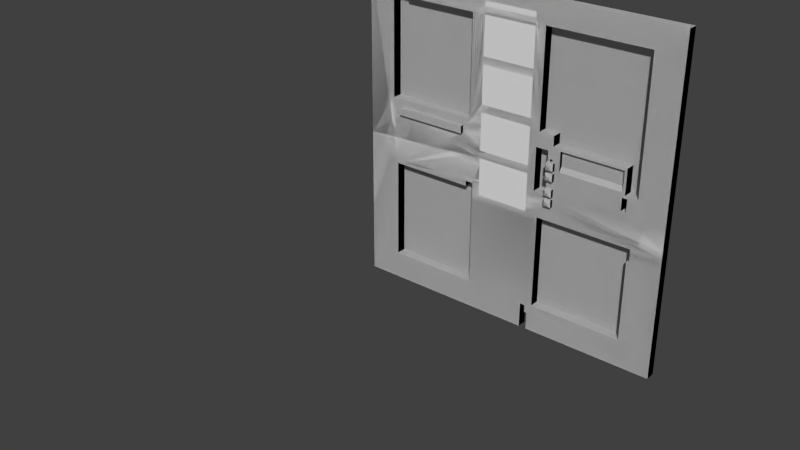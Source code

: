 # Source: bridg2_3.blend  (saved by Blender 2.76.0; exported with 4.5.12 LTS)
import bpy
from mathutils import Matrix  # noqa: F401  (used for matrix-valued properties, if any)

bpy.ops.wm.read_factory_settings(use_empty=True)
scene = bpy.context.scene
scene.name = 'Scene'

# ---- collections
col_collection_1 = bpy.data.collections.new('Collection 1'); scene.collection.children.link(col_collection_1)

# ---- materials (node trees are filled in below, after node groups)
mat_bridg2_3 = bpy.data.materials.new('bridg2_3')
mat_bridg2_3.alpha_threshold = 0.0
mat_bridg2_3.use_transparent_shadow = False
mat_bridg2_3.roughness = 0.5

# ---- material node trees

# ---- world
world_world = bpy.data.worlds.new('World'); scene.world = world_world
world_world.color = (0.05088, 0.05088, 0.05088)
world_world.use_sun_shadow = False
world_world.sun_shadow_jitter_overblur = 0.0
world_world.cycles.sampling_method = 'NONE'
world_world.cycles.sample_map_resolution = 256

# ---- meshes
me_bridg2_3_001 = bpy.data.meshes.new('bridg2_3.001')
me_bridg2_3_001.from_pydata([(-1.28, 1.28, 1.28), (1.28, 1.28, 1.28), (-1.28, -1.28, 1.28), (1.28, -1.28, 1.28), (-1.06, -1.1, 1.28), (0.24, 1.28, 1.28), (0.26, -1.1, 1.28), (1.06, -1.1, 1.28), (0.26, -0.34, 1.28), (0.24, -0.22, 1.28), (0.38, -0.34, 1.28), (0.34, 0.2, 1.203), (1.04, 0.32, 1.28), (1.28, 0.32, 1.203), (1.06, -0.06, 1.28), (0.96, -0.06, 1.28), (0.38, -0.26, 1.28), (0.96, -0.26, 1.28), (0.24, 0.12, 1.28), (-0.3, 0.22, 1.203), (0.28, 1.06, 1.28), (0.28, 0.32, 1.28), (0.18, 1.28, 1.28), (0.18, 1.08, 1.28), (0.22, 1.08, 1.28), (1.04, 0.42, 1.203), (-0.34, -1.08, 1.28), (0.4, -5.595e-08, 1.203), (1.28, -5.595e-08, 1.203), (1.28, 0.06, 1.203), (-0.3, 1.06, 1.28), (0.26, -0.36, 1.203), (-0.3, 0.22, 1.28), (-0.36, 0.26, 1.28), (-0.36, 0.22, 1.28), (-1.02, 1.06, 1.28), (-1.02, 0.26, 1.28), (0.26, -0.78, 1.203), (-0.34, -0.78, 1.203), (0.38, -0.16, 1.229), (-1.06, -0.28, 1.28), (-0.34, -0.28, 1.28), (0.22, 1.14, 1.203), (0.22, 1.08, 1.203), (0.18, 1.08, 1.203), (0.18, 1.28, 1.203), (0.28, 0.32, 1.203), (0.34, 0.12, 1.203), (0.4, 0.12, 1.203), (0.24, 0.12, 1.203), (0.96, -0.26, 1.203), (0.38, -0.26, 1.203), (0.4, -0.06, 1.203), (0.96, -0.06, 1.203), (0.38, -0.06, 1.203), (1.06, -0.06, 1.203), (0.34, -0.22, 1.28), (0.34, 0.12, 1.28), (1.04, 0.32, 1.203), (0.36, -0.06, 1.229), (0.36, -0.14, 1.229), (0.38, -0.08, 1.229), (-0.3, 1.06, 1.203), (0.28, 1.06, 1.203), (0.94, 0.06, 1.28), (0.94, -0.04, 1.28), (0.98, 0.06, 1.28), (0.98, -0.04, 1.28), (1.02, 1.06, 1.28), (0.24, 1.14, 1.203), (0.38, -0.34, 1.203), (0.38, -0.16, 1.203), (1.04, 0.42, 1.28), (1.02, 0.42, 1.28), (0.26, -0.34, 1.203), (-0.34, -0.28, 1.203), (-1.06, -0.28, 1.203), (1.06, -1.1, 1.203), (0.24, 1.28, 1.203), (0.26, -1.1, 1.203), (-0.34, -1.08, 1.203), (-1.06, -1.1, 1.203), (-1.28, -1.28, 1.203), (1.28, 1.28, 1.203), (1.28, -1.28, 1.203), (-1.28, 1.28, 1.203), (0.24, -0.22, 1.203), (-0.98, -0.22, 1.203), (-0.4, -0.22, 1.203), (0.34, -0.22, 1.203), (0.44, -0.24, 1.203), (-0.92, -1.1, 1.28), (0.94, -0.24, 1.203), (-0.92, -1.08, 1.28), (0.94, -0.24, 1.229), (0.44, -0.24, 1.229), (0.24, 1.14, 1.28), (0.22, 1.14, 1.28), (0.38, -0.06, 1.229), (0.38, -0.14, 1.229), (0.44, -0.1166, 1.229), (0.36, -0.16, 1.229), (0.36, -0.08, 1.229), (0.94, -0.1166, 1.229), (0.34, 0.14, 1.203), (0.4, 0.14, 1.203), (-0.36, 0.22, 1.203), (-0.36, 0.26, 1.203), (-1.02, 1.06, 1.203), (-1.02, 0.26, 1.203), (-0.92, -1.1, 1.203), (-0.98, -0.16, 1.203), (-0.4, -0.16, 1.203), (0.38, -0.14, 1.203), (0.94, -5.595e-08, 1.203), (0.4, 0.2, 1.203), (0.4, 0.06, 1.203), (0.4, -0.14, 1.203), (0.98, 0.06, 1.203), (0.94, 0.06, 1.203), (0.94, -0.04, 1.203), (0.98, -0.04, 1.203), (0.38, -0.08, 1.203), (0.44, -0.08, 1.203), (0.4, -0.08, 1.203), (0.36, -0.06, 1.203), (0.34, -0.06, 1.203), (0.34, -5.595e-08, 1.203), (0.36, -0.16, 1.203), (0.34, 0.06, 1.203), (0.36, -0.14, 1.203), (0.34, -0.14, 1.203), (0.34, -0.08, 1.203), (0.36, -0.08, 1.203), (0.94, -0.08, 1.203), (1.02, 1.06, 1.203), (0.98, -5.595e-08, 1.203), (1.02, 0.42, 1.203), (-0.92, -1.08, 1.203), (0.4, 0.2, 1.178), (0.4, -0.06, 1.178), (-0.98, -0.16, 1.178), (-0.4, -0.16, 1.178), (-0.4, -0.22, 1.178), (-0.98, -0.22, 1.178), (0.4, -5.595e-08, 1.178), (0.4, 0.12, 1.178), (0.38, -0.04, 1.167), (0.4, 0.14, 1.178), (0.34, 0.14, 1.178), (0.34, 0.2, 1.178), (0.4, 0.06, 1.178), (0.4, -0.08, 1.178), (0.4, -0.14, 1.178), (0.34, -0.06, 1.178), (0.34, 0.12, 1.178), (0.34, -5.595e-08, 1.178), (0.34, 0.06, 1.178), (0.36, -0.04, 1.167), (0.34, -0.14, 1.178), (0.34, -0.08, 1.178), (0.38, 0.1, 1.167), (0.38, 0.08, 1.167), (0.36, 0.1, 1.167), (0.36, 0.08, 1.167), (0.4, 0.18, 1.203), (0.36, 0.18, 1.167), (0.36, 0.16, 1.167), (0.38, 0.18, 1.167), (0.38, 0.16, 1.167), (0.38, -0.02, 1.167), (0.36, -0.02, 1.167), (0.96, -0.1, 1.203), (0.44, -0.12, 1.203), (0.94, -0.1, 1.203), (0.38, -0.1, 1.167), (0.38, -0.12, 1.167), (0.36, -0.1, 1.167), (0.36, -0.12, 1.167)], [], [(87, 144, 143, 88), (146, 161, 163, 155), (94, 95, 100, 103), (6, 8, 10, 16, 17, 15, 14, 7), (116, 119, 114, 27, 127, 129), (40, 76, 75, 41), (150, 139, 168, 166), (4, 91, 110, 81), (118, 29, 28, 136), (141, 142, 143, 144), (24, 43, 44, 23), (57, 56, 9, 18), (27, 145, 156, 127), (26, 80, 138, 93), (60, 99, 39, 101), (35, 36, 109, 108), (51, 50, 17, 16), (22, 45, 85, 0), (17, 50, 172, 53, 15), (130, 131, 159, 153, 117, 113, 99, 60), (18, 9, 86, 49), (66, 64, 119, 118), (34, 106, 107, 33), (55, 77, 7, 14), (100, 95, 90, 173, 123), (59, 98, 61, 102), (176, 153, 159, 178), (32, 34, 33, 36, 35, 30), (167, 149, 150, 166), (154, 158, 147, 140), (47, 57, 18, 49), (51, 16, 10, 70), (57, 47, 155, 157, 129, 127, 156, 154, 126, 132, 160, 159, 131, 89, 56), (96, 69, 42, 97), (6, 79, 37, 31, 74, 8), (47, 48, 146, 155), (73, 137, 25, 72), (145, 140, 147, 170), (53, 172, 174, 134), (20, 68, 73, 72, 12, 21), (82, 84, 3, 2), (52, 140, 145, 27), (5, 78, 69, 96), (20, 63, 135, 68), (60, 101, 128, 130), (95, 94, 92, 90), (39, 99, 113, 71), (36, 33, 107, 109), (23, 44, 45, 22), (64, 65, 120, 114, 119), (19, 46, 58, 13, 165, 115, 11), (4, 40, 41, 26, 93, 91), (67, 66, 118, 136, 121), (1, 83, 78, 5), (101, 39, 71, 128), (122, 124, 152, 160, 132, 133, 102, 61), (103, 100, 123, 134), (94, 103, 134, 174, 92), (74, 70, 10, 8), (0, 85, 82, 2), (59, 102, 133, 125), (111, 112, 142, 141), (61, 98, 54, 122), (67, 121, 120, 65), (112, 88, 143, 142), (66, 67, 65, 64), (22, 5, 96, 97, 24, 23), (169, 148, 149, 167), (93, 138, 110, 91), (154, 140, 52, 54, 98, 59, 125, 126), (145, 170, 171, 156), (126, 125, 133, 132), (68, 135, 137, 73), (15, 53, 55, 14), (158, 154, 156, 171), (56, 89, 86, 9), (160, 152, 175, 177), (97, 42, 43, 24), (6, 7, 77, 79), (162, 151, 157, 164), (171, 170, 147, 158), (160, 177, 178, 159), (87, 111, 141, 144), (139, 148, 169, 168), (105, 104, 149, 148), (129, 157, 151, 116), (163, 161, 162, 164), (81, 76, 40, 4), (166, 168, 169, 167), (152, 153, 176, 175), (48, 116, 151, 146), (35, 108, 62, 30), (165, 105, 148, 139, 115), (177, 175, 176, 178), (38, 80, 26, 41, 75), (124, 123, 173, 71, 113, 117), (124, 117, 153, 152), (146, 151, 162, 161), (155, 163, 164, 157), (112, 31, 37, 38, 75, 76, 87, 88), (11, 115, 139, 150), (104, 11, 150, 149), (58, 12, 72, 25), (62, 19, 32, 30), (32, 19, 106, 34), (3, 84, 28, 29, 13, 83, 1), (43, 42, 69, 78, 83, 13, 58, 25, 137, 135, 63, 46, 19, 62, 108, 85, 45, 44), (19, 11, 104, 105, 165, 13, 29, 118, 119, 116, 48, 47, 49, 86, 89, 131, 130, 128, 71, 173, 90, 92, 174, 172, 50, 51, 70, 74, 31, 112, 111, 87, 76, 81, 110, 138, 80, 38, 37, 79, 77, 55, 53, 134, 123, 124, 122, 54, 52, 27, 114, 120, 121, 136, 28, 84, 82, 85, 108, 109, 107, 106), (46, 21, 12, 58), (63, 20, 21, 46)])
me_bridg2_3_001.materials.append(mat_bridg2_3)
me_bridg2_3_001.use_remesh_preserve_volume = False
me_bridg2_3_001.use_remesh_preserve_attributes = False
me_bridg2_3_001.use_mirror_vertex_groups = False
me_bridg2_3_001.update()
me_bridg2_3 = bpy.data.meshes.new('bridg2_3')
me_bridg2_3.from_pydata([(-1.28, 1.28, 1.28), (1.28, 1.28, 1.28), (-1.28, -1.28, 1.28), (1.28, -1.28, 1.28), (-1.06, -1.1, 1.28), (0.24, 1.28, 1.28), (0.26, -1.1, 1.28), (1.06, -1.1, 1.28), (0.26, -0.34, 1.28), (0.24, -0.22, 1.28), (0.38, -0.34, 1.28), (0.18, 0.26, 1.203), (1.04, 0.32, 1.28), (1.28, 0.26, 1.203), (1.06, -0.06, 1.28), (0.96, -0.06, 1.28), (0.38, -0.26, 1.28), (0.96, -0.26, 1.28), (0.24, 0.12, 1.28), (-0.3, 0.36, 1.203), (0.28, 1.06, 1.28), (0.28, 0.32, 1.28), (0.18, 1.28, 1.28), (0.18, 1.08, 1.28), (-0.3, 0.32, 1.203), (0.22, 1.08, 1.28), (1.04, 0.42, 1.203), (-0.34, -1.08, 1.28), (-0.24, 0.3, 1.203), (0.18, 0.3, 1.203), (0.4, -5.595e-08, 1.203), (-0.24, -5.595e-08, 1.203), (-0.24, 0.06, 1.203), (0.18, -5.595e-08, 1.203), (1.28, -5.595e-08, 1.203), (1.28, 0.06, 1.203), (-0.3, 1.06, 1.28), (-0.24, -0.36, 1.203), (0.18, -0.36, 1.203), (0.26, -0.36, 1.203), (-0.24, -0.42, 1.203), (0.18, -0.42, 1.203), (-0.24, -0.72, 1.203), (0.18, -0.72, 1.203), (-0.3, 0.22, 1.28), (-0.36, 0.26, 1.28), (-0.36, 0.22, 1.28), (-0.24, -0.78, 1.203), (-1.02, 1.06, 1.28), (0.18, -0.78, 1.203), (-1.02, 0.26, 1.28), (0.26, -0.78, 1.203), (-0.34, -0.78, 1.203), (-0.24, -1.18, 1.203), (-0.24, -1.08, 1.203), (-0.24, -0.06, 1.203), (0.38, -0.16, 1.229), (-1.06, -0.28, 1.28), (-0.34, -0.28, 1.28), (0.22, 1.14, 1.203), (0.22, 1.08, 1.203), (0.18, -1.08, 1.203), (0.18, -1.18, 1.203), (0.18, -0.06, 1.203), (0.18, 1.08, 1.203), (0.18, 1.28, 1.203), (0.28, 0.36, 1.203), (0.34, 0.12, 1.203), (0.4, 0.12, 1.203), (0.24, 0.12, 1.203), (-1.28, 0.06, 1.203), (0.96, -0.26, 1.203), (0.38, -0.26, 1.203), (0.4, -0.06, 1.203), (0.96, -0.06, 1.203), (0.38, -0.06, 1.203), (1.06, -0.06, 1.203), (0.34, -0.22, 1.28), (0.28, 0.32, 1.203), (0.34, 0.12, 1.28), (1.04, 0.32, 1.203), (1.04, 0.36, 1.203), (0.36, -0.06, 1.229), (1.28, 0.32, 1.203), (0.36, -0.14, 1.229), (1.28, 0.36, 1.203), (0.38, -0.08, 1.229), (-0.3, 1.06, 1.203), (0.28, 1.06, 1.203), (0.94, 0.06, 1.28), (0.94, -0.04, 1.28), (0.98, 0.06, 1.28), (0.98, -0.04, 1.28), (1.02, 1.06, 1.28), (0.24, 1.14, 1.203), (0.38, -0.34, 1.203), (0.38, -0.16, 1.203), (1.04, 0.42, 1.28), (1.02, 0.42, 1.28), (0.26, -0.34, 1.203), (-0.34, -0.28, 1.203), (-1.06, -0.28, 1.203), (1.06, -1.1, 1.203), (0.24, 1.28, 1.203), (0.26, -1.1, 1.203), (-0.34, -1.08, 1.203), (-1.06, -1.1, 1.203), (-1.28, -1.28, 1.203), (1.28, 1.28, 1.203), (1.28, -1.28, 1.203), (-1.28, 1.28, 1.203), (0.24, -0.22, 1.203), (-0.98, -0.22, 1.203), (-0.4, -0.22, 1.203), (0.34, -0.22, 1.203), (0.44, -0.24, 1.203), (-0.92, -1.1, 1.28), (0.94, -0.24, 1.203), (-0.92, -1.08, 1.28), (0.94, -0.24, 1.229), (0.44, -0.24, 1.229), (0.24, 1.14, 1.28), (0.22, 1.14, 1.28), (0.38, -0.06, 1.229), (0.18, -0.06, 1.229), (0.1541, -1.18, 1.229), (0.18, -1.08, 1.229), (-0.24, -0.06, 1.229), (-0.24, -1.08, 1.229), (-0.2147, -1.18, 1.229), (0.18, -0.78, 1.229), (-0.24, -0.78, 1.229), (0.18, -0.72, 1.229), (-0.24, -0.72, 1.229), (0.18, -0.42, 1.229), (-0.24, -0.42, 1.229), (0.18, -0.36, 1.229), (-0.24, -0.36, 1.229), (0.18, -5.595e-08, 1.229), (-0.24, -5.595e-08, 1.229), (0.18, 0.3, 1.229), (-0.24, 0.3, 1.229), (0.38, -0.14, 1.229), (0.44, -0.1166, 1.229), (0.36, -0.16, 1.229), (0.36, -0.08, 1.229), (0.94, -0.1166, 1.229), (0.34, 0.14, 1.203), (0.1541, -1.14, 1.229), (-0.2147, -1.14, 1.229), (0.4, 0.14, 1.203), (-0.3, 0.22, 1.203), (-0.36, 0.22, 1.203), (-0.36, 0.26, 1.203), (-1.02, 1.06, 1.203), (-1.02, 0.26, 1.203), (-0.92, -1.1, 1.203), (-0.98, -0.16, 1.203), (-0.4, -0.16, 1.203), (0.38, -0.14, 1.203), (-0.36, -0.28, 1.203), (0.94, -5.595e-08, 1.203), (0.4, 0.2, 1.203), (0.4, 0.06, 1.203), (0.4, -0.14, 1.203), (0.34, 0.2, 1.203), (0.98, 0.06, 1.203), (0.94, 0.06, 1.203), (0.94, -0.04, 1.203), (0.98, -0.04, 1.203), (0.38, -0.08, 1.203), (-0.24, -0.08, 1.203), (0.44, -0.08, 1.203), (0.4, -0.08, 1.203), (0.36, -0.06, 1.203), (0.34, -0.06, 1.203), (0.34, -5.595e-08, 1.203), (0.36, -0.16, 1.203), (0.34, 0.06, 1.203), (0.36, -0.14, 1.203), (0.34, -0.14, 1.203), (0.34, -0.08, 1.203), (0.36, -0.08, 1.203), (0.94, -0.08, 1.203), (1.02, 1.06, 1.203), (0.98, -5.595e-08, 1.203), (1.02, 0.42, 1.203), (0.18, -1.14, 1.203), (-0.24, -1.14, 1.203), (-0.92, -1.08, 1.203), (0.4, 0.2, 1.178), (0.4, -0.06, 1.178), (-0.98, -0.16, 1.178), (-0.4, -0.16, 1.178), (-0.4, -0.22, 1.178), (-0.98, -0.22, 1.178), (0.4, -5.595e-08, 1.178), (0.4, 0.12, 1.178), (0.38, -0.04, 1.167), (0.4, 0.14, 1.178), (0.34, 0.14, 1.178), (0.34, 0.2, 1.178), (0.4, 0.06, 1.178), (0.4, -0.08, 1.178), (0.4, -0.14, 1.178), (0.34, -0.06, 1.178), (0.34, 0.12, 1.178), (0.34, -5.595e-08, 1.178), (0.34, 0.06, 1.178), (0.36, -0.04, 1.167), (0.34, -0.14, 1.178), (0.34, -0.08, 1.178), (0.38, 0.1, 1.167), (0.38, 0.08, 1.167), (0.36, 0.1, 1.167), (0.36, 0.08, 1.167), (0.4, 0.18, 1.203), (0.36, 0.18, 1.167), (0.36, 0.16, 1.167), (0.38, 0.18, 1.167), (0.38, 0.16, 1.167), (0.38, -0.02, 1.167), (0.36, -0.02, 1.167), (0.96, -0.1, 1.203), (0.44, -0.12, 1.203), (0.94, -0.1, 1.203), (0.38, -0.1, 1.167), (0.38, -0.12, 1.167), (0.36, -0.1, 1.167), (0.36, -0.12, 1.167)], [], [(138, 139, 141, 140), (112, 195, 194, 113), (158, 171, 37, 40, 42, 47, 54, 61, 49, 43, 39, 51, 62, 187, 188, 52, 100, 160, 113), (197, 212, 214, 206), (119, 120, 143, 146), (19, 66, 78, 24), (6, 8, 10, 16, 17, 15, 14, 7), (163, 167, 161, 30, 176, 178), (57, 101, 160, 100, 58), (201, 190, 219, 217), (4, 116, 156, 106), (136, 137, 127, 124), (165, 162, 190, 201), (166, 35, 34, 185), (192, 193, 194, 195), (42, 43, 49, 47), (25, 60, 64, 23), (79, 77, 9, 18), (30, 196, 207, 176), (27, 105, 189, 118), (33, 11, 162, 165, 147, 150, 216, 13, 35, 166, 167, 163, 68, 67, 69, 111, 114, 180, 179, 177, 96, 224, 115, 117, 225, 223, 71, 72, 95, 99, 39, 43, 41, 40, 37, 38, 63, 55, 171, 158, 157, 112, 113, 160, 101, 106, 156, 189, 105, 52, 188, 53, 62, 51, 104, 102, 76, 74, 183, 172, 173, 170, 75, 73, 30, 161, 168, 169, 185, 34, 109, 107, 70, 32, 31), (84, 142, 56, 144), (48, 50, 155, 154), (72, 71, 17, 16), (22, 65, 110, 0), (17, 71, 223, 74, 15), (179, 180, 210, 204, 164, 159, 142, 84), (18, 9, 111, 69), (91, 89, 167, 166), (46, 152, 153, 45), (76, 102, 7, 14), (143, 120, 115, 224, 172), (82, 123, 86, 145), (138, 140, 29, 11, 33), (87, 19, 24, 151, 44, 36), (227, 204, 210, 229), (81, 85, 83, 80), (44, 46, 45, 50, 48, 36), (218, 200, 201, 217), (205, 209, 198, 191), (67, 79, 18, 69), (72, 16, 10, 95), (44, 151, 152, 46), (79, 67, 206, 208, 178, 176, 207, 205, 175, 181, 211, 210, 180, 114, 77), (121, 94, 59, 122), (6, 104, 51, 39, 99, 8), (78, 21, 12, 80), (67, 68, 197, 206), (98, 186, 26, 97), (196, 191, 198, 221), (74, 223, 225, 183), (131, 130, 126, 128), (135, 134, 132, 133), (20, 93, 98, 97, 12, 21), (107, 109, 3, 2), (73, 191, 196, 30), (5, 103, 94, 121), (20, 88, 184, 93), (84, 144, 177, 179), (133, 132, 43, 42), (135, 133, 42, 40), (132, 134, 41, 43), (120, 119, 117, 115), (136, 124, 63, 38), (130, 131, 47, 49), (149, 129, 53, 188), (56, 142, 159, 96), (125, 148, 187, 62), (81, 80, 12, 97, 26), (50, 45, 153, 155), (23, 64, 65, 22), (89, 90, 168, 161, 167), (140, 141, 28, 29), (128, 126, 61, 54), (88, 20, 21, 78, 66), (131, 128, 54, 47), (126, 130, 49, 61), (148, 149, 188, 187), (4, 57, 58, 27, 118, 116), (92, 91, 166, 185, 169), (1, 108, 103, 5), (139, 138, 33, 31), (144, 56, 96, 177), (170, 173, 203, 211, 181, 182, 145, 86), (146, 143, 172, 183), (124, 127, 55, 63), (119, 146, 183, 225, 117), (99, 95, 10, 8), (0, 110, 70, 107, 2), (82, 145, 182, 174), (149, 148, 125, 129), (137, 136, 38, 37), (157, 158, 193, 192), (86, 123, 75, 170), (134, 135, 40, 41), (129, 125, 62, 53), (92, 169, 168, 90), (158, 113, 194, 193), (91, 92, 90, 89), (22, 5, 121, 122, 25, 23), (220, 199, 200, 218), (118, 189, 156, 116), (205, 191, 73, 75, 123, 82, 174, 175), (196, 221, 222, 207), (175, 174, 182, 181), (93, 184, 186, 98), (15, 74, 76, 14), (209, 205, 207, 222), (77, 114, 111, 9), (211, 203, 226, 228), (127, 137, 37, 171, 55), (122, 59, 60, 25), (6, 7, 102, 104), (213, 202, 208, 215), (222, 221, 198, 209), (211, 228, 229, 210), (112, 157, 192, 195), (190, 199, 220, 219), (150, 147, 200, 199), (178, 208, 202, 163), (214, 212, 213, 215), (106, 101, 57, 4), (147, 165, 201, 200), (217, 219, 220, 218), (203, 204, 227, 226), (68, 163, 202, 197), (141, 139, 31, 32, 28), (66, 19, 87, 154, 155, 153, 152, 151, 24, 78, 80, 83, 13, 216, 162, 11, 29, 28, 32, 70, 110, 65, 64, 60, 59, 94, 103, 108, 85, 81, 26, 186, 184, 88), (48, 154, 87, 36), (216, 150, 199, 190, 162), (228, 226, 227, 229), (3, 109, 34, 35, 13, 83, 85, 108, 1), (52, 105, 27, 58, 100), (173, 172, 224, 96, 159, 164), (173, 164, 204, 203), (197, 202, 213, 212), (206, 214, 215, 208)])
_uv = me_bridg2_3.uv_layers.new(name='UVMap')
_uv.uv.foreach_set('vector', [0.5703, 0.5, 0.4062, 0.5, 0.4062, 0.3828, 0.5703, 0.3828, 0.1244, 0.5835, 0.1244, 0.5835, 0.3364, 0.5835, 0.3364, 0.5835, 0.3437, 0.5625, 0.4062, 0.5313, 0.4062, 0.6407, 0.4062, 0.6641, 0.4062, 0.7813, 0.4062, 0.8047, 0.4062, 0.922, 0.5703, 0.922, 0.5703, 0.8047, 0.5703, 0.7813, 0.6016, 0.6407, 0.6016, 0.8047, 0.5703, 0.9605, 0.5703, 0.943, 0.4062, 0.943, 0.3672, 0.8047, 0.3672, 0.6094, 0.3593, 0.6094, 0.3437, 0.586, 0.6558, 0.4536, 0.6484, 0.4609, 0.6407, 0.4609, 0.6334, 0.4536, 0.8673, 0.5938, 0.6719, 0.5938, 0.6719, 0.5456, 0.8673, 0.5456, 0.3828, 0.3593, 0.6094, 0.3593, 0.6094, 0.375, 0.3828, 0.375, 0.6016, 0.9298, 0.6016, 0.6328, 0.6485, 0.6328, 0.6485, 0.6016, 0.8751, 0.6016, 0.8751, 0.5234, 0.9141, 0.5234, 0.9141, 0.9298, 0.6563, 0.4766, 0.8673, 0.4766, 0.8673, 0.5, 0.6563, 0.5, 0.6328, 0.5, 0.6328, 0.4766, 0.1043, 0.6014, 0.1043, 0.6014, 0.3661, 0.6026, 0.3739, 0.6026, 0.3739, 0.6026, 0.6328, 0.4219, 0.6563, 0.4219, 0.6485, 0.4297, 0.6407, 0.4297, 0.1498, 0.9285, 0.2045, 0.9285, 0.2045, 0.9285, 0.1498, 0.9285, 0.5703, 0.6407, 0.4062, 0.6407, 0.4062, 0.5234, 0.5703, 0.5234, 0.6328, 0.4219, 0.6563, 0.4219, 0.6563, 0.4219, 0.6328, 0.4219, 0.8829, 0.4766, 1.0, 0.4766, 1.0, 0.5, 0.8829, 0.5, 0.1171, 0.5625, 0.3437, 0.5625, 0.3437, 0.586, 0.1171, 0.586, 0.4062, 0.7813, 0.5703, 0.7813, 0.5703, 0.8047, 0.4062, 0.8047, 0.5952, 0.08604, 0.5952, 0.08604, 0.5796, 0.08604, 0.5796, 0.08604, 0.6328, 0.4531, 0.6328, 0.586, 0.5938, 0.586, 0.5938, 0.4531, 0.6563, 0.4981, 0.6563, 0.4981, 0.6328, 0.4981, 0.6328, 0.4981, 0.3609, 0.9263, 0.3609, 0.9263, 0.1468, 0.9263, 0.1468, 0.9263, 0.5703, 0.5, 0.5703, 0.3984, 0.6563, 0.4219, 0.6328, 0.4219, 0.6328, 0.4453, 0.6563, 0.4453, 0.6563, 0.4297, 1.0, 0.3984, 1.0, 0.4766, 0.8829, 0.4766, 0.8673, 0.4766, 0.6563, 0.4766, 0.6563, 0.4531, 0.6328, 0.4531, 0.5938, 0.4531, 0.5938, 0.586, 0.6328, 0.586, 0.6679, 0.4796, 0.6757, 0.4796, 0.6757, 0.4875, 0.6835, 0.4875, 0.687, 0.5047, 0.6719, 0.5938, 0.8673, 0.5938, 0.8673, 0.5391, 0.8751, 0.5391, 0.8751, 0.6016, 0.6485, 0.6016, 0.6485, 0.6328, 0.6016, 0.6328, 0.6016, 0.6407, 0.5703, 0.7813, 0.5703, 0.6641, 0.4062, 0.6641, 0.4062, 0.6407, 0.5703, 0.6407, 0.5703, 0.5234, 0.4062, 0.5234, 0.4062, 0.5313, 0.3437, 0.5625, 0.1171, 0.5625, 0.1171, 0.586, 0.3437, 0.586, 0.3593, 0.6094, 0.08585, 0.6094, 0.08585, 0.9298, 0.1406, 0.9298, 0.1406, 0.922, 0.3672, 0.922, 0.3672, 0.8047, 0.4062, 0.9459, 0.4062, 0.961, 0.5703, 0.961, 0.6016, 0.8047, 0.6016, 0.9298, 0.9141, 0.9298, 0.9141, 0.5234, 0.8751, 0.5234, 0.8673, 0.5313, 0.687, 0.4891, 0.6563, 0.5313, 0.6485, 0.5313, 0.6485, 0.5234, 0.6563, 0.5234, 0.6563, 0.5, 0.8673, 0.5, 0.8673, 0.5156, 0.8829, 0.5156, 0.8829, 0.5, 1.0, 0.5, 1.0, 1.0, -0.0001, 1.0, -0.0001, 0.4766, 0.4062, 0.4766, 0.4062, 0.5, 0.6407, 0.5547, 0.6485, 0.5547, 0.6485, 0.5625, 0.6407, 0.5625, 0.3679, 0.5006, 0.3679, 0.5057, 0.3622, 0.5108, 0.3622, 0.5002, 0.6485, 0.5987, 0.8726, 0.5987, 0.8726, 0.5987, 0.6485, 0.5987, 0.5703, -0.0001, 0.5703, -0.0001, -0.0001, -0.0001, -0.0001, -0.0001, 0.8719, 0.5991, 0.8719, 0.5991, 0.8719, 0.5366, 0.8719, 0.521, 0.8719, 0.521, 0.6696, 0.5079, 0.6618, 0.5079, 0.6618, 0.5079, 0.6852, 0.5079, 0.6852, 0.5079, 0.6485, 0.5547, 0.6485, 0.5547, 0.6407, 0.5547, 0.5982, 0.6551, 0.5982, 0.7648, 0.5982, 0.7648, 0.5982, 0.6551, 0.8829, 0.4766, 0.8673, 0.4766, 0.8673, 0.4766, 0.8829, 0.4766, 0.3721, 0.506, 0.371, 0.5114, 0.371, 0.5108, 0.3721, 0.5057, 0.9141, 0.5234, 0.9141, 0.9298, 0.9141, 0.9298, 0.9141, 0.5234, 0.5895, 0.6973, 0.5895, 0.7455, 0.5895, 0.7455, 0.5895, 0.6986, 0.5895, 0.683, 0.6407, 0.5234, 0.6485, 0.5234, 0.6485, 0.5313, 0.6407, 0.5313, 0.5745, 0.476, 0.5745, 0.395, 0.5745, 0.395, 0.5745, 0.4058, 0.5745, 0.476, 0.3792, 0.5014, 0.3792, 0.5107, 0.3792, 0.5112, 0.3792, 0.5125, 0.376, 0.5065, 0.376, 0.5011, 0.6485, 0.5469, 0.6563, 0.5547, 0.6328, 0.5547, 0.6407, 0.5469, 0.9063, 0.3593, 1.0, 0.3593, 1.0, 0.375, 0.9063, 0.375, 0.3828, 0.414, 0.3593, 0.414, 0.3593, 0.3984, 0.1015, 0.3984, 0.1015, 0.08585, 0.3828, 0.08585, 0.6407, 0.4375, 0.6328, 0.4453, 0.6328, 0.4219, 0.6407, 0.4297, 0.6328, 0.5234, 0.6407, 0.5156, 0.6485, 0.5156, 0.6563, 0.5234, 0.6328, 0.4531, 0.6328, 0.4531, 0.5938, 0.4531, 0.5938, 0.4531, 0.6446, 0.6016, 0.6446, 0.6016, 0.6446, 0.6328, 0.6446, 0.6328, 0.3724, 0.5062, 0.3716, 0.5118, 0.3708, 0.5118, 0.372, 0.5062, 0.6621, 0.4674, 0.6621, 0.4674, 0.6621, 0.4674, 0.6621, 0.4829, 0.6328, 0.4766, 0.6621, 0.4984, 0.6621, 0.4984, 0.6621, 0.5139, 0.6328, 0.5234, 0.6621, 0.519, 0.6621, 0.519, 0.6621, 0.5345, 0.6382, 0.5713, 0.6328, 0.586, 0.6328, 0.586, 0.603, 0.06998, 0.603, 0.06998, 0.5952, 0.06998, 0.5952, 0.06998, 0.5991, 0.9298, 0.5991, 0.9298, 0.5991, 0.8047, 0.5991, 0.6407, 0.5991, 0.6328, 0.5991, 0.6328, 0.6094, 0.3787, 0.6094, 0.3787, 0.9063, 0.3787, 0.9063, 0.3787, 0.6328, 0.4531, 0.6563, 0.4531, 0.6563, 0.4531, 0.6328, 0.4531, 0.8985, 0.3359, 0.8985, 0.3359, 0.9063, 0.3359, 0.9063, 0.3359, 0.6563, 0.5, 0.6563, 0.5234, 0.6485, 0.5156, 0.6485, 0.5078, 0.8751, 0.5234, 0.8751, 0.5391, 0.8673, 0.5391, 0.8673, 0.5313, 0.4062, 0.8047, 0.5703, 0.8047, 0.5703, 0.922, 0.4062, 0.922, 0.4062, 0.6641, 0.5703, 0.6641, 0.5703, 0.7813, 0.4062, 0.7813, 0.6094, 0.08585, 0.8985, 0.08585, 0.8985, 0.3359, 0.9063, 0.3359, 0.9063, 0.375, 0.6094, 0.375, -0.0001, 1.0, 1.0, 1.0, 1.0, 1.0, -0.0001, 1.0, 0.6563, 0.5234, 0.6563, 0.5234, 0.6563, 0.5, 0.6563, 0.5, 0.5938, -0.0001, 0.5938, -0.0001, 0.5938, 0.0546, 0.5938, 0.0546, 0.6094, 0.08585, 0.6094, 0.08585, 0.8985, 0.08585, 0.8985, 0.08585, 0.6407, 0.5547, 0.6407, 0.5625, 0.6407, 0.5625, 0.6407, 0.5547, 0.4058, 0.7696, 0.4058, 0.6814, 0.4058, 0.6814, 0.4058, 0.7696, 0.4062, 0.6641, 0.4062, 0.7813, 0.4062, 0.7813, 0.4062, 0.6641, 0.5703, 0.7813, 0.5703, 0.6641, 0.5703, 0.6641, 0.5703, 0.7813, 0.9185, 0.7044, 0.9185, 0.5749, 0.9185, 0.5749, 0.9185, 0.7044, 0.5763, 0.7787, 0.5703, 0.5234, 0.5703, 0.5234, 0.5763, 0.7787, 0.3968, 0.5738, 0.3968, 0.6313, 0.3968, 0.6313, 0.3968, 0.5738, 0.4161, 0.9459, 0.4161, 0.9605, 0.4062, 0.9605, 0.4062, 0.9459, 0.6485, 0.5625, 0.6485, 0.5547, 0.6485, 0.5547, 0.6485, 0.5625, 0.5602, 0.9605, 0.5602, 0.9459, 0.5703, 0.9459, 0.5703, 0.9605, 0.9063, 0.3593, 0.9063, 0.375, 0.9063, 0.375, 0.9063, 0.3359, 0.9063, 0.3359, 0.3678, 0.5058, 0.372, 0.5058, 0.3708, 0.511, 0.362, 0.511, 0.6011, 0.1408, 0.6011, 0.1408, 0.6011, 0.06265, 0.6011, 0.06265, 0.8636, 0.4778, 0.8636, 0.5169, 0.8636, 0.5169, 0.8636, 0.5012, 0.8636, 0.4778, 0.3939, 0.4, 0.3939, 0.4636, 0.3939, 0.4636, 0.3939, 0.4, 0.405, 0.776, 0.405, 0.6769, 0.405, 0.6769, 0.405, 0.776, 0.6045, 0.08524, 0.6045, 0.08524, 0.6045, 0.3744, 0.6045, 0.3744, 0.6045, 0.3587, 0.404, 0.677, 0.404, 0.7702, 0.404, 0.7702, 0.404, 0.677, 0.5763, 0.7796, 0.5763, 0.6869, 0.5763, 0.6869, 0.5763, 0.7796, 0.3952, 0.5812, 0.3952, 0.628, 0.3952, 0.6313, 0.3952, 0.5779, 0.08585, 0.9298, 0.08585, 0.6094, 0.3672, 0.6094, 0.3672, 0.922, 0.1406, 0.922, 0.1406, 0.9298, 0.8829, 0.5156, 0.8829, 0.4766, 0.8829, 0.4766, 0.8829, 0.5, 0.8829, 0.5156, 1.0, -0.0001, 1.0, -0.0001, 0.5938, -0.0001, 0.5938, -0.0001, 0.388, 0.4829, 0.388, 0.3941, 0.388, 0.3941, 0.388, 0.4829, 0.6407, 0.5625, 0.6485, 0.5625, 0.6485, 0.5625, 0.6407, 0.5625, 0.6485, 0.5293, 0.6563, 0.5293, 0.6563, 0.5293, 0.6328, 0.5293, 0.6328, 0.5293, 0.6407, 0.5293, 0.6407, 0.5293, 0.6485, 0.5293, 0.8673, 0.5456, 0.6719, 0.5456, 0.6719, 0.5313, 0.8673, 0.5313, 0.395, 0.3945, 0.395, 0.4647, 0.395, 0.4647, 0.395, 0.3945, 0.5909, 0.7652, 0.5909, 0.717, 0.5909, 0.7027, 0.5909, 0.7105, 0.5909, 0.7652, 0.6016, 0.6299, 0.6485, 0.6299, 0.6485, 0.6299, 0.6016, 0.6299, -0.0001, -0.0001, -0.0001, -0.0001, -0.0001, 0.4766, -0.0001, 1.0, -0.0001, 1.0, 0.6407, 0.5234, 0.6407, 0.5313, 0.6407, 0.5313, 0.6407, 0.5234, 0.4161, 0.9459, 0.5602, 0.9459, 0.5602, 0.9605, 0.4161, 0.9605, 0.4043, 0.7776, 0.4043, 0.6688, 0.4043, 0.6688, 0.4043, 0.7776, 0.1171, 0.5625, 0.3437, 0.5625, 0.3437, 0.5625, 0.1171, 0.5625, 0.614, 0.5313, 0.614, 0.5234, 0.614, 0.5234, 0.614, 0.5313, 0.5803, 0.406, 0.5803, 0.4631, 0.5803, 0.4631, 0.5803, 0.406, 0.3016, 0.9908, 0.4457, 0.9908, 0.4558, 0.9908, 0.2917, 0.9908, 0.8829, 0.5156, 0.8829, 0.5156, 0.8673, 0.5156, 0.8673, 0.5156, 0.3437, 0.5625, 0.3437, 0.586, 0.3437, 0.586, 0.3437, 0.5625, 0.8829, 0.4766, 0.8829, 0.5156, 0.8673, 0.5156, 0.8673, 0.4766, 0.5703, -0.0001, 0.5938, -0.0001, 0.5938, 0.0546, 0.586, 0.0546, 0.586, 0.07804, 0.5703, 0.07804, 0.6485, 0.4375, 0.6563, 0.4453, 0.6328, 0.4453, 0.6407, 0.4375, 0.1406, 0.922, 0.1406, 0.922, 0.1406, 0.9298, 0.1406, 0.9298, 0.6328, 0.5234, 0.6563, 0.5234, 0.6563, 0.5234, 0.6485, 0.5234, 0.6485, 0.5234, 0.6407, 0.5234, 0.6407, 0.5234, 0.6328, 0.5234, 0.6563, 0.5, 0.6485, 0.5078, 0.6407, 0.5078, 0.6328, 0.5, 0.6328, 0.5234, 0.6407, 0.5234, 0.6407, 0.5313, 0.6328, 0.5313, 0.8985, 0.08585, 0.8985, 0.08585, 0.8985, 0.3359, 0.8985, 0.3359, 0.8726, 0.521, 0.8726, 0.521, 0.9117, 0.521, 0.9117, 0.521, 0.6407, 0.5156, 0.6328, 0.5234, 0.6328, 0.5, 0.6407, 0.5078, 0.6328, 0.586, 0.6328, 0.586, 0.5938, 0.586, 0.5938, 0.586, 0.6328, 0.5313, 0.6563, 0.5313, 0.6485, 0.5391, 0.6407, 0.5391, 0.4047, 0.6705, 0.4047, 0.7747, 0.4047, 0.7747, 0.4047, 0.6774, 0.4047, 0.6705, 0.586, 0.0546, 0.586, 0.0546, 0.586, 0.07804, 0.586, 0.07804, 0.6016, 0.9298, 0.9141, 0.9298, 0.9141, 0.9298, 0.6016, 0.9298, 0.6484, 0.4689, 0.6558, 0.4764, 0.6334, 0.4764, 0.6407, 0.4689, 0.6407, 0.5078, 0.6485, 0.5078, 0.6485, 0.5156, 0.6407, 0.5156, 0.6328, 0.5313, 0.6407, 0.5391, 0.6407, 0.5469, 0.6328, 0.5547, 0.1194, 0.586, 0.1194, 0.5625, 0.1194, 0.5625, 0.1194, 0.586, 0.6563, 0.4219, 0.6563, 0.4453, 0.6485, 0.4375, 0.6485, 0.4297, 0.6563, 0.4476, 0.6328, 0.4476, 0.6328, 0.4476, 0.6563, 0.4476, 0.6328, 0.4789, 0.6328, 0.4789, 0.6563, 0.4789, 0.6563, 0.4789, 0.6407, 0.4609, 0.6484, 0.4609, 0.6484, 0.4689, 0.6407, 0.4689, 0.08585, 0.9298, 0.08678, 0.9255, 0.08678, 0.9255, 0.08585, 0.9298, 0.628, 0.4442, 0.628, 0.4207, 0.628, 0.4207, 0.628, 0.4442, 0.6407, 0.4297, 0.6485, 0.4297, 0.6485, 0.4375, 0.6407, 0.4375, 0.6563, 0.5313, 0.6563, 0.5547, 0.6485, 0.5469, 0.6485, 0.5391, 0.6593, 0.4526, 0.6593, 0.476, 0.6593, 0.476, 0.6593, 0.4526, 0.3873, 0.3854, 0.3873, 0.4691, 0.3873, 0.4691, 0.3873, 0.4524, 0.3873, 0.3854, 0.6094, 0.3593, 0.3828, 0.3593, 0.3828, 0.08585, 0.1017, 0.08585, 0.1015, 0.3984, 0.3593, 0.3984, 0.3593, 0.414, 0.3828, 0.414, 0.3828, 0.375, 0.6094, 0.375, 0.9063, 0.375, 1.0, 0.375, 1.0, 0.3984, 0.6563, 0.4297, 0.6563, 0.4219, 0.5703, 0.3984, 0.5703, 0.3828, 0.4062, 0.3828, 0.4062, 0.4766, -0.0001, 0.4766, -0.0001, -0.0001, 0.5703, -0.0001, 0.5703, 0.07804, 0.586, 0.07804, 0.586, 0.0546, 0.5938, 0.0546, 0.5938, -0.0001, 1.0, -0.0001, 1.0, 0.3593, 0.9063, 0.3593, 0.9063, 0.3359, 0.8985, 0.3359, 0.8985, 0.08585, 0.6094, 0.08585, 0.3679, 0.5006, 0.3622, 0.5002, 0.3718, 0.5002, 0.3725, 0.5006, 0.6563, 0.4297, 0.6563, 0.4453, 0.6563, 0.4453, 0.6563, 0.4219, 0.6563, 0.4219, 0.6407, 0.5391, 0.6485, 0.5391, 0.6485, 0.5469, 0.6407, 0.5469, 1.0, 1.0, 1.0, 1.0, 1.0, 0.5, 1.0, 0.4766, 1.0, 0.3984, 1.0, 0.375, 1.0, 0.3593, 1.0, -0.0001, 1.0, -0.0001, 0.3739, 0.798, 0.3739, 0.9152, 0.3739, 0.9152, 0.3739, 0.6026, 0.3739, 0.6026, 0.6563, 0.5313, 0.687, 0.4891, 0.687, 0.5047, 0.6835, 0.4875, 0.6835, 0.4796, 0.6563, 0.5547, 0.6563, 0.5313, 0.6563, 0.5547, 0.6563, 0.5547, 0.6563, 0.5313, 0.6558, 0.4536, 0.6558, 0.4764, 0.6484, 0.4689, 0.6484, 0.4609, 0.6334, 0.4536, 0.6407, 0.4609, 0.6407, 0.4689, 0.6334, 0.4764])
_ca = me_bridg2_3.color_attributes.new('Col', 'BYTE_COLOR', 'CORNER')
_ca.data.foreach_set('color', [0.002125, 0.0, 0.0, 1.0, 0.002125, 0.0, 0.0, 1.0, 0.002125, 0.0, 0.0, 1.0, 0.002125, 0.0, 0.0, 1.0, 0.002125, 0.0, 0.0, 1.0, 0.002125, 0.0, 0.0, 1.0, 0.002125, 0.0, 0.0, 1.0, 0.002125, 0.0, 0.0, 1.0, 0.002125, 0.0, 0.0, 1.0, 0.002125, 0.0, 0.0, 1.0, 0.002125, 0.0, 0.0, 1.0, 0.002125, 0.0, 0.0, 1.0, 0.002125, 0.0, 0.0, 1.0, 0.002125, 0.0, 0.0, 1.0, 0.002125, 0.0, 0.0, 1.0, 0.002125, 0.0, 0.0, 1.0, 0.002125, 0.0, 0.0, 1.0, 0.002125, 0.0, 0.0, 1.0, 0.002125, 0.0, 0.0, 1.0, 0.002125, 0.0, 0.0, 1.0, 0.002125, 0.0, 0.0, 1.0, 0.002125, 0.0, 0.0, 1.0, 0.002125, 0.0, 0.0, 1.0, 0.002125, 0.0, 0.0, 1.0, 0.002125, 0.0, 0.0, 1.0, 0.002125, 0.0, 0.0, 1.0, 0.002125, 0.0, 0.0, 1.0, 0.002125, 0.0, 0.0, 1.0, 0.002125, 0.0, 0.0, 1.0, 0.002125, 0.0, 0.0, 1.0, 0.002125, 0.0, 0.0, 1.0, 0.002125, 0.0, 0.0, 1.0, 0.002125, 0.0, 0.0, 1.0, 0.002125, 0.0, 0.0, 1.0, 0.002125, 0.0, 0.0, 1.0, 0.002125, 0.0, 0.0, 1.0, 0.002125, 0.0, 0.0, 1.0, 0.002125, 0.0, 0.0, 1.0, 0.002125, 0.0, 0.0, 1.0, 0.002125, 0.0, 0.0, 1.0, 0.002125, 0.0, 0.0, 1.0, 0.002125, 0.0, 0.0, 1.0, 0.002125, 0.0, 0.0, 1.0, 0.002125, 0.0, 0.0, 1.0, 0.002125, 0.0, 0.0, 1.0, 0.002125, 0.0, 0.0, 1.0, 0.002125, 0.0, 0.0, 1.0, 0.002125, 0.0, 0.0, 1.0, 0.002125, 0.0, 0.0, 1.0, 0.002125, 0.0, 0.0, 1.0, 0.002125, 0.0, 0.0, 1.0, 0.002125, 0.0, 0.0, 1.0, 0.002125, 0.0, 0.0, 1.0, 0.002125, 0.0, 0.0, 1.0, 0.002125, 0.0, 0.0, 1.0, 0.002125, 0.0, 0.0, 1.0, 0.002125, 0.0, 0.0, 1.0, 0.002125, 0.0, 0.0, 1.0, 0.002125, 0.0, 0.0, 1.0, 0.002125, 0.0, 0.0, 1.0, 0.002125, 0.0, 0.0, 1.0, 0.002125, 0.0, 0.0, 1.0, 0.002125, 0.0, 0.0, 1.0, 0.002125, 0.0, 0.0, 1.0, 0.002125, 0.0, 0.0, 1.0, 0.002125, 0.0, 0.0, 1.0, 0.002125, 0.0, 0.0, 1.0, 0.002125, 0.0, 0.0, 1.0, 0.002125, 0.0, 0.0, 1.0, 0.002125, 0.0, 0.0, 1.0, 0.002125, 0.0, 0.0, 1.0, 0.002125, 0.0, 0.0, 1.0, 0.002125, 0.0, 0.0, 1.0, 0.002125, 0.0, 0.0, 1.0, 0.002125, 0.0, 0.0, 1.0, 0.002125, 0.0, 0.0, 1.0, 0.002125, 0.0, 0.0, 1.0, 0.002125, 0.0, 0.0, 1.0, 0.002125, 0.0, 0.0, 1.0, 0.002125, 0.0, 0.0, 1.0, 0.002125, 0.0, 0.0, 1.0, 0.002125, 0.0, 0.0, 1.0, 0.002125, 0.0, 0.0, 1.0, 0.002125, 0.0, 0.0, 1.0, 0.002125, 0.0, 0.0, 1.0, 0.002125, 0.0, 0.0, 1.0, 0.002125, 0.0, 0.0, 1.0, 0.002125, 0.0, 0.0, 1.0, 0.002125, 0.0, 0.0, 1.0, 0.002125, 0.0, 0.0, 1.0, 0.002125, 0.0, 0.0, 1.0, 0.002125, 0.0, 0.0, 1.0, 0.002125, 0.0, 0.0, 1.0, 0.002125, 0.0, 0.0, 1.0, 0.002125, 0.0, 0.0, 1.0, 0.002125, 0.0, 0.0, 1.0, 0.002125, 0.0, 0.0, 1.0, 0.002125, 0.0, 0.0, 1.0, 0.002125, 0.0, 0.0, 1.0, 0.002125, 0.0, 0.0, 1.0, 0.002125, 0.0, 0.0, 1.0, 0.002125, 0.0, 0.0, 1.0, 0.002125, 0.0, 0.0, 1.0, 0.002125, 0.0, 0.0, 1.0, 0.002125, 0.0, 0.0, 1.0, 0.002125, 0.0, 0.0, 1.0, 0.002125, 0.0, 0.0, 1.0, 0.002125, 0.0, 0.0, 1.0, 0.002125, 0.0, 0.0, 1.0, 0.002125, 0.0, 0.0, 1.0, 0.002125, 0.0, 0.0, 1.0, 0.002125, 0.0, 0.0, 1.0, 0.002125, 0.0, 0.0, 1.0, 0.002125, 0.0, 0.0, 1.0, 0.002125, 0.0, 0.0, 1.0, 0.002125, 0.0, 0.0, 1.0, 0.002125, 0.0, 0.0, 1.0, 0.002125, 0.0, 0.0, 1.0, 0.002125, 0.0, 0.0, 1.0, 0.002125, 0.0, 0.0, 1.0, 0.002125, 0.0, 0.0, 1.0, 0.002125, 0.0, 0.0, 1.0, 0.002125, 0.0, 0.0, 1.0, 0.002125, 0.0, 0.0, 1.0, 0.002125, 0.0, 0.0, 1.0, 0.002125, 0.0, 0.0, 1.0, 0.002125, 0.0, 0.0, 1.0, 0.002125, 0.0, 0.0, 1.0, 0.002125, 0.0, 0.0, 1.0, 0.002125, 0.0, 0.0, 1.0, 0.002125, 0.0, 0.0, 1.0, 0.002125, 0.0, 0.0, 1.0, 0.002125, 0.0, 0.0, 1.0, 0.002125, 0.0, 0.0, 1.0, 0.002125, 0.0, 0.0, 1.0, 0.002125, 0.0, 0.0, 1.0, 0.002125, 0.0, 0.0, 1.0, 0.002125, 0.0, 0.0, 1.0, 0.002125, 0.0, 0.0, 1.0, 0.002125, 0.0, 0.0, 1.0, 0.002125, 0.0, 0.0, 1.0, 0.002125, 0.0, 0.0, 1.0, 0.002125, 0.0, 0.0, 1.0, 0.002125, 0.0, 0.0, 1.0, 0.002125, 0.0, 0.0, 1.0, 0.002125, 0.0, 0.0, 1.0, 0.002125, 0.0, 0.0, 1.0, 0.002125, 0.0, 0.0, 1.0, 0.002125, 0.0, 0.0, 1.0, 0.002125, 0.0, 0.0, 1.0, 0.002125, 0.0, 0.0, 1.0, 0.002125, 0.0, 0.0, 1.0, 0.002125, 0.0, 0.0, 1.0, 0.002125, 0.0, 0.0, 1.0, 0.002125, 0.0, 0.0, 1.0, 0.002125, 0.0, 0.0, 1.0, 0.002125, 0.0, 0.0, 1.0, 0.002125, 0.0, 0.0, 1.0, 0.002125, 0.0, 0.0, 1.0, 0.002125, 0.0, 0.0, 1.0, 0.002125, 0.0, 0.0, 1.0, 0.002125, 0.0, 0.0, 1.0, 0.002125, 0.0, 0.0, 1.0, 0.002125, 0.0, 0.0, 1.0, 0.002125, 0.0, 0.0, 1.0, 0.002125, 0.0, 0.0, 1.0, 0.002125, 0.0, 0.0, 1.0, 0.002125, 0.0, 0.0, 1.0, 0.002125, 0.0, 0.0, 1.0, 0.002125, 0.0, 0.0, 1.0, 0.002125, 0.0, 0.0, 1.0, 0.002125, 0.0, 0.0, 1.0, 0.002125, 0.0, 0.0, 1.0, 0.002125, 0.0, 0.0, 1.0, 0.002125, 0.0, 0.0, 1.0, 0.002125, 0.0, 0.0, 1.0, 0.002125, 0.0, 0.0, 1.0, 0.002125, 0.0, 0.0, 1.0, 0.002125, 0.0, 0.0, 1.0, 0.002125, 0.0, 0.0, 1.0, 0.002125, 0.0, 0.0, 1.0, 0.002125, 0.0, 0.0, 1.0, 0.002125, 0.0, 0.0, 1.0, 0.002125, 0.0, 0.0, 1.0, 0.002125, 0.0, 0.0, 1.0, 0.002125, 0.0, 0.0, 1.0, 0.002125, 0.0, 0.0, 1.0, 0.002125, 0.0, 0.0, 1.0, 0.002125, 0.0, 0.0, 1.0, 0.002125, 0.0, 0.0, 1.0, 0.002125, 0.0, 0.0, 1.0, 0.002125, 0.0, 0.0, 1.0, 0.002125, 0.0, 0.0, 1.0, 0.002125, 0.0, 0.0, 1.0, 0.002125, 0.0, 0.0, 1.0, 0.002125, 0.0, 0.0, 1.0, 0.002125, 0.0, 0.0, 1.0, 0.002125, 0.0, 0.0, 1.0, 0.002125, 0.0, 0.0, 1.0, 0.002125, 0.0, 0.0, 1.0, 0.002125, 0.0, 0.0, 1.0, 0.002125, 0.0, 0.0, 1.0, 0.002125, 0.0, 0.0, 1.0, 0.002125, 0.0, 0.0, 1.0, 0.002125, 0.0, 0.0, 1.0, 0.002125, 0.0, 0.0, 1.0, 0.002125, 0.0, 0.0, 1.0, 0.002125, 0.0, 0.0, 1.0, 0.002125, 0.0, 0.0, 1.0, 0.002125, 0.0, 0.0, 1.0, 0.002125, 0.0, 0.0, 1.0, 0.002125, 0.0, 0.0, 1.0, 0.002125, 0.0, 0.0, 1.0, 0.002125, 0.0, 0.0, 1.0, 0.002125, 0.0, 0.0, 1.0, 0.002125, 0.0, 0.0, 1.0, 0.002125, 0.0, 0.0, 1.0, 0.002125, 0.0, 0.0, 1.0, 0.002125, 0.0, 0.0, 1.0, 0.002125, 0.0, 0.0, 1.0, 0.002125, 0.0, 0.0, 1.0, 0.002125, 0.0, 0.0, 1.0, 0.002125, 0.0, 0.0, 1.0, 0.002125, 0.0, 0.0, 1.0, 0.002125, 0.0, 0.0, 1.0, 0.002125, 0.0, 0.0, 1.0, 0.002125, 0.0, 0.0, 1.0, 0.002125, 0.0, 0.0, 1.0, 0.002125, 0.0, 0.0, 1.0, 0.002125, 0.0, 0.0, 1.0, 0.002125, 0.0, 0.0, 1.0, 0.002125, 0.0, 0.0, 1.0, 0.002125, 0.0, 0.0, 1.0, 0.002125, 0.0, 0.0, 1.0, 0.002125, 0.0, 0.0, 1.0, 0.002125, 0.0, 0.0, 1.0, 0.002125, 0.0, 0.0, 1.0, 0.002125, 0.0, 0.0, 1.0, 0.002125, 0.0, 0.0, 1.0, 0.002125, 0.0, 0.0, 1.0, 0.002125, 0.0, 0.0, 1.0, 0.002125, 0.0, 0.0, 1.0, 0.002125, 0.0, 0.0, 1.0, 0.002125, 0.0, 0.0, 1.0, 0.002125, 0.0, 0.0, 1.0, 0.002125, 0.0, 0.0, 1.0, 0.002125, 0.0, 0.0, 1.0, 0.002125, 0.0, 0.0, 1.0, 0.002125, 0.0, 0.0, 1.0, 0.002125, 0.0, 0.0, 1.0, 0.002125, 0.0, 0.0, 1.0, 0.002125, 0.0, 0.0, 1.0, 0.002125, 0.0, 0.0, 1.0, 0.002125, 0.0, 0.0, 1.0, 0.002125, 0.0, 0.0, 1.0, 0.002125, 0.0, 0.0, 1.0, 0.002125, 0.0, 0.0, 1.0, 0.002125, 0.0, 0.0, 1.0, 0.002125, 0.0, 0.0, 1.0, 0.002125, 0.0, 0.0, 1.0, 0.002125, 0.0, 0.0, 1.0, 0.002125, 0.0, 0.0, 1.0, 0.002125, 0.0, 0.0, 1.0, 0.002125, 0.0, 0.0, 1.0, 0.002125, 0.0, 0.0, 1.0, 0.002125, 0.0, 0.0, 1.0, 0.002125, 0.0, 0.0, 1.0, 0.002125, 0.0, 0.0, 1.0, 0.002125, 0.0, 0.0, 1.0, 0.002125, 0.0, 0.0, 1.0, 0.002125, 0.0, 0.0, 1.0, 0.002125, 0.0, 0.0, 1.0, 0.002125, 0.0, 0.0, 1.0, 0.002125, 0.0, 0.0, 1.0, 0.002125, 0.0, 0.0, 1.0, 0.002125, 0.0, 0.0, 1.0, 0.002125, 0.0, 0.0, 1.0, 0.002125, 0.0, 0.0, 1.0, 0.002125, 0.0, 0.0, 1.0, 0.002125, 0.0, 0.0, 1.0, 0.002125, 0.0, 0.0, 1.0, 0.002125, 0.0, 0.0, 1.0, 0.002125, 0.0, 0.0, 1.0, 0.002125, 0.0, 0.0, 1.0, 0.002125, 0.0, 0.0, 1.0, 0.002125, 0.0, 0.0, 1.0, 0.002125, 0.0, 0.0, 1.0, 0.002125, 0.0, 0.0, 1.0, 0.002125, 0.0, 0.0, 1.0, 0.002125, 0.0, 0.0, 1.0, 0.002125, 0.0, 0.0, 1.0, 0.002125, 0.0, 0.0, 1.0, 0.002125, 0.0, 0.0, 1.0, 0.002125, 0.0, 0.0, 1.0, 0.002125, 0.0, 0.0, 1.0, 0.002125, 0.0, 0.0, 1.0, 0.002125, 0.0, 0.0, 1.0, 0.002125, 0.0, 0.0, 1.0, 0.002125, 0.0, 0.0, 1.0, 0.002125, 0.0, 0.0, 1.0, 0.002125, 0.0, 0.0, 1.0, 0.002125, 0.0, 0.0, 1.0, 0.002125, 0.0, 0.0, 1.0, 0.002125, 0.0, 0.0, 1.0, 0.002125, 0.0, 0.0, 1.0, 0.002125, 0.0, 0.0, 1.0, 0.002125, 0.0, 0.0, 1.0, 0.002125, 0.0, 0.0, 1.0, 0.002125, 0.0, 0.0, 1.0, 0.002125, 0.0, 0.0, 1.0, 0.002125, 0.0, 0.0, 1.0, 0.002125, 0.0, 0.0, 1.0, 0.002125, 0.0, 0.0, 1.0, 0.002125, 0.0, 0.0, 1.0, 0.002125, 0.0, 0.0, 1.0, 0.002125, 0.0, 0.0, 1.0, 0.002125, 0.0, 0.0, 1.0, 0.002125, 0.0, 0.0, 1.0, 0.002125, 0.0, 0.0, 1.0, 0.002125, 0.0, 0.0, 1.0, 0.002125, 0.0, 0.0, 1.0, 0.002125, 0.0, 0.0, 1.0, 0.002125, 0.0, 0.0, 1.0, 0.002125, 0.0, 0.0, 1.0, 0.002125, 0.0, 0.0, 1.0, 0.002125, 0.0, 0.0, 1.0, 0.002125, 0.0, 0.0, 1.0, 0.002125, 0.0, 0.0, 1.0, 0.002125, 0.0, 0.0, 1.0, 0.002125, 0.0, 0.0, 1.0, 0.002125, 0.0, 0.0, 1.0, 0.002125, 0.0, 0.0, 1.0, 0.002125, 0.0, 0.0, 1.0, 0.002125, 0.0, 0.0, 1.0, 0.002125, 0.0, 0.0, 1.0, 0.002125, 0.0, 0.0, 1.0, 0.002125, 0.0, 0.0, 1.0, 0.002125, 0.0, 0.0, 1.0, 0.002125, 0.0, 0.0, 1.0, 0.002125, 0.0, 0.0, 1.0, 0.002125, 0.0, 0.0, 1.0, 0.002125, 0.0, 0.0, 1.0, 0.002125, 0.0, 0.0, 1.0, 0.002125, 0.0, 0.0, 1.0, 0.002125, 0.0, 0.0, 1.0, 0.002125, 0.0, 0.0, 1.0, 0.002125, 0.0, 0.0, 1.0, 0.002125, 0.0, 0.0, 1.0, 0.002125, 0.0, 0.0, 1.0, 0.002125, 0.0, 0.0, 1.0, 0.002125, 0.0, 0.0, 1.0, 0.002125, 0.0, 0.0, 1.0, 0.002125, 0.0, 0.0, 1.0, 0.002125, 0.0, 0.0, 1.0, 0.002125, 0.0, 0.0, 1.0, 0.002125, 0.0, 0.0, 1.0, 0.002125, 0.0, 0.0, 1.0, 0.002125, 0.0, 0.0, 1.0, 0.002125, 0.0, 0.0, 1.0, 0.002125, 0.0, 0.0, 1.0, 0.002125, 0.0, 0.0, 1.0, 0.002125, 0.0, 0.0, 1.0, 0.002125, 0.0, 0.0, 1.0, 0.002125, 0.0, 0.0, 1.0, 0.002125, 0.0, 0.0, 1.0, 0.002125, 0.0, 0.0, 1.0, 0.002125, 0.0, 0.0, 1.0, 0.002125, 0.0, 0.0, 1.0, 0.002125, 0.0, 0.0, 1.0, 0.002125, 0.0, 0.0, 1.0, 0.002125, 0.0, 0.0, 1.0, 0.002125, 0.0, 0.0, 1.0, 0.002125, 0.0, 0.0, 1.0, 0.002125, 0.0, 0.0, 1.0, 0.002125, 0.0, 0.0, 1.0, 0.002125, 0.0, 0.0, 1.0, 0.002125, 0.0, 0.0, 1.0, 0.002125, 0.0, 0.0, 1.0, 0.002125, 0.0, 0.0, 1.0, 0.002125, 0.0, 0.0, 1.0, 0.002125, 0.0, 0.0, 1.0, 0.002125, 0.0, 0.0, 1.0, 0.002125, 0.0, 0.0, 1.0, 0.002125, 0.0, 0.0, 1.0, 0.002125, 0.0, 0.0, 1.0, 0.002125, 0.0, 0.0, 1.0, 0.002125, 0.0, 0.0, 1.0, 0.002125, 0.0, 0.0, 1.0, 0.002125, 0.0, 0.0, 1.0, 0.002125, 0.0, 0.0, 1.0, 0.002125, 0.0, 0.0, 1.0, 0.002125, 0.0, 0.0, 1.0, 0.002125, 0.0, 0.0, 1.0, 0.002125, 0.0, 0.0, 1.0, 0.002125, 0.0, 0.0, 1.0, 0.002125, 0.0, 0.0, 1.0, 0.002125, 0.0, 0.0, 1.0, 0.002125, 0.0, 0.0, 1.0, 0.002125, 0.0, 0.0, 1.0, 0.002125, 0.0, 0.0, 1.0, 0.002125, 0.0, 0.0, 1.0, 0.002125, 0.0, 0.0, 1.0, 0.002125, 0.0, 0.0, 1.0, 0.002125, 0.0, 0.0, 1.0, 0.002125, 0.0, 0.0, 1.0, 0.002125, 0.0, 0.0, 1.0, 0.002125, 0.0, 0.0, 1.0, 0.002125, 0.0, 0.0, 1.0, 0.002125, 0.0, 0.0, 1.0, 0.002125, 0.0, 0.0, 1.0, 0.002125, 0.0, 0.0, 1.0, 0.002125, 0.0, 0.0, 1.0, 0.002125, 0.0, 0.0, 1.0, 0.002125, 0.0, 0.0, 1.0, 0.002125, 0.0, 0.0, 1.0, 0.002125, 0.0, 0.0, 1.0, 0.002125, 0.0, 0.0, 1.0, 0.002125, 0.0, 0.0, 1.0, 0.002125, 0.0, 0.0, 1.0, 0.002125, 0.0, 0.0, 1.0, 0.002125, 0.0, 0.0, 1.0, 0.002125, 0.0, 0.0, 1.0, 0.002125, 0.0, 0.0, 1.0, 0.002125, 0.0, 0.0, 1.0, 0.002125, 0.0, 0.0, 1.0, 0.002125, 0.0, 0.0, 1.0, 0.002125, 0.0, 0.0, 1.0, 0.002125, 0.0, 0.0, 1.0, 0.002125, 0.0, 0.0, 1.0, 0.002125, 0.0, 0.0, 1.0, 0.002125, 0.0, 0.0, 1.0, 0.002125, 0.0, 0.0, 1.0, 0.002125, 0.0, 0.0, 1.0, 0.002125, 0.0, 0.0, 1.0, 0.002125, 0.0, 0.0, 1.0, 0.002125, 0.0, 0.0, 1.0, 0.002125, 0.0, 0.0, 1.0, 0.002125, 0.0, 0.0, 1.0, 0.002125, 0.0, 0.0, 1.0, 0.002125, 0.0, 0.0, 1.0, 0.002125, 0.0, 0.0, 1.0, 0.002125, 0.0, 0.0, 1.0, 0.002125, 0.0, 0.0, 1.0, 0.002125, 0.0, 0.0, 1.0, 0.002125, 0.0, 0.0, 1.0, 0.002125, 0.0, 0.0, 1.0, 0.002125, 0.0, 0.0, 1.0, 0.002125, 0.0, 0.0, 1.0, 0.002125, 0.0, 0.0, 1.0, 0.002125, 0.0, 0.0, 1.0, 0.002125, 0.0, 0.0, 1.0, 0.002125, 0.0, 0.0, 1.0, 0.002125, 0.0, 0.0, 1.0, 0.002125, 0.0, 0.0, 1.0, 0.002125, 0.0, 0.0, 1.0, 0.002125, 0.0, 0.0, 1.0, 0.002125, 0.0, 0.0, 1.0, 0.002125, 0.0, 0.0, 1.0, 0.002125, 0.0, 0.0, 1.0, 0.002125, 0.0, 0.0, 1.0, 0.002125, 0.0, 0.0, 1.0, 0.002125, 0.0, 0.0, 1.0, 0.002125, 0.0, 0.0, 1.0, 0.002125, 0.0, 0.0, 1.0, 0.002125, 0.0, 0.0, 1.0, 0.002125, 0.0, 0.0, 1.0, 0.002125, 0.0, 0.0, 1.0, 0.002125, 0.0, 0.0, 1.0, 0.002125, 0.0, 0.0, 1.0, 0.002125, 0.0, 0.0, 1.0, 0.002125, 0.0, 0.0, 1.0, 0.002125, 0.0, 0.0, 1.0, 0.002125, 0.0, 0.0, 1.0, 0.002125, 0.0, 0.0, 1.0, 0.002125, 0.0, 0.0, 1.0, 0.002125, 0.0, 0.0, 1.0, 0.002125, 0.0, 0.0, 1.0, 0.002125, 0.0, 0.0, 1.0, 0.002125, 0.0, 0.0, 1.0, 0.002125, 0.0, 0.0, 1.0, 0.002125, 0.0, 0.0, 1.0, 0.002125, 0.0, 0.0, 1.0, 0.002125, 0.0, 0.0, 1.0, 0.002125, 0.0, 0.0, 1.0, 0.002125, 0.0, 0.0, 1.0, 0.002125, 0.0, 0.0, 1.0, 0.002125, 0.0, 0.0, 1.0, 0.002125, 0.0, 0.0, 1.0, 0.002125, 0.0, 0.0, 1.0, 0.002125, 0.0, 0.0, 1.0, 0.002125, 0.0, 0.0, 1.0, 0.002125, 0.0, 0.0, 1.0, 0.002125, 0.0, 0.0, 1.0, 0.002125, 0.0, 0.0, 1.0, 0.002125, 0.0, 0.0, 1.0, 0.002125, 0.0, 0.0, 1.0, 0.002125, 0.0, 0.0, 1.0, 0.002125, 0.0, 0.0, 1.0, 0.002125, 0.0, 0.0, 1.0, 0.002125, 0.0, 0.0, 1.0, 0.002125, 0.0, 0.0, 1.0, 0.002125, 0.0, 0.0, 1.0, 0.002125, 0.0, 0.0, 1.0, 0.002125, 0.0, 0.0, 1.0, 0.002125, 0.0, 0.0, 1.0, 0.002125, 0.0, 0.0, 1.0, 0.002125, 0.0, 0.0, 1.0, 0.002125, 0.0, 0.0, 1.0, 0.002125, 0.0, 0.0, 1.0, 0.002125, 0.0, 0.0, 1.0, 0.002125, 0.0, 0.0, 1.0, 0.002125, 0.0, 0.0, 1.0, 0.002125, 0.0, 0.0, 1.0, 0.002125, 0.0, 0.0, 1.0, 0.002125, 0.0, 0.0, 1.0, 0.002125, 0.0, 0.0, 1.0, 0.002125, 0.0, 0.0, 1.0, 0.002125, 0.0, 0.0, 1.0, 0.002125, 0.0, 0.0, 1.0, 0.002125, 0.0, 0.0, 1.0, 0.002125, 0.0, 0.0, 1.0, 0.002125, 0.0, 0.0, 1.0, 0.002125, 0.0, 0.0, 1.0, 0.002125, 0.0, 0.0, 1.0, 0.002125, 0.0, 0.0, 1.0, 0.002125, 0.0, 0.0, 1.0, 0.002125, 0.0, 0.0, 1.0, 0.002125, 0.0, 0.0, 1.0, 0.002125, 0.0, 0.0, 1.0, 0.002125, 0.0, 0.0, 1.0, 0.002125, 0.0, 0.0, 1.0, 0.002125, 0.0, 0.0, 1.0, 0.002125, 0.0, 0.0, 1.0, 0.002125, 0.0, 0.0, 1.0, 0.002125, 0.0, 0.0, 1.0, 0.002125, 0.0, 0.0, 1.0, 0.002125, 0.0, 0.0, 1.0, 0.002125, 0.0, 0.0, 1.0, 0.002125, 0.0, 0.0, 1.0, 0.002125, 0.0, 0.0, 1.0, 0.002125, 0.0, 0.0, 1.0, 0.002125, 0.0, 0.0, 1.0, 0.002125, 0.0, 0.0, 1.0, 0.002125, 0.0, 0.0, 1.0, 0.002125, 0.0, 0.0, 1.0, 0.002125, 0.0, 0.0, 1.0, 0.002125, 0.0, 0.0, 1.0, 0.002125, 0.0, 0.0, 1.0, 0.002125, 0.0, 0.0, 1.0, 0.002125, 0.0, 0.0, 1.0, 0.002125, 0.0, 0.0, 1.0, 0.002125, 0.0, 0.0, 1.0, 0.002125, 0.0, 0.0, 1.0, 0.002125, 0.0, 0.0, 1.0, 0.002125, 0.0, 0.0, 1.0, 0.002125, 0.0, 0.0, 1.0, 0.002125, 0.0, 0.0, 1.0, 0.002125, 0.0, 0.0, 1.0, 0.002125, 0.0, 0.0, 1.0, 0.002125, 0.0, 0.0, 1.0, 0.002125, 0.0, 0.0, 1.0, 0.002125, 0.0, 0.0, 1.0, 0.002125, 0.0, 0.0, 1.0, 0.002125, 0.0, 0.0, 1.0, 0.002125, 0.0, 0.0, 1.0, 0.002125, 0.0, 0.0, 1.0, 0.002125, 0.0, 0.0, 1.0, 0.002125, 0.0, 0.0, 1.0, 0.002125, 0.0, 0.0, 1.0, 0.002125, 0.0, 0.0, 1.0, 0.002125, 0.0, 0.0, 1.0, 0.002125, 0.0, 0.0, 1.0, 0.002125, 0.0, 0.0, 1.0, 0.002125, 0.0, 0.0, 1.0, 0.002125, 0.0, 0.0, 1.0, 0.002125, 0.0, 0.0, 1.0, 0.002125, 0.0, 0.0, 1.0, 0.002125, 0.0, 0.0, 1.0, 0.002125, 0.0, 0.0, 1.0, 0.002125, 0.0, 0.0, 1.0, 0.002125, 0.0, 0.0, 1.0, 0.002125, 0.0, 0.0, 1.0, 0.002125, 0.0, 0.0, 1.0, 0.002125, 0.0, 0.0, 1.0, 0.002125, 0.0, 0.0, 1.0, 0.002125, 0.0, 0.0, 1.0, 0.002125, 0.0, 0.0, 1.0, 0.002125, 0.0, 0.0, 1.0, 0.002125, 0.0, 0.0, 1.0, 0.002125, 0.0, 0.0, 1.0, 0.002125, 0.0, 0.0, 1.0, 0.002125, 0.0, 0.0, 1.0, 0.002125, 0.0, 0.0, 1.0, 0.002125, 0.0, 0.0, 1.0, 0.002125, 0.0, 0.0, 1.0, 0.002125, 0.0, 0.0, 1.0, 0.002125, 0.0, 0.0, 1.0, 0.002125, 0.0, 0.0, 1.0, 0.002125, 0.0, 0.0, 1.0, 0.002125, 0.0, 0.0, 1.0, 0.002125, 0.0, 0.0, 1.0, 0.002125, 0.0, 0.0, 1.0, 0.002125, 0.0, 0.0, 1.0, 0.002125, 0.0, 0.0, 1.0, 0.002125, 0.0, 0.0, 1.0, 0.002125, 0.0, 0.0, 1.0, 0.002125, 0.0, 0.0, 1.0, 0.002125, 0.0, 0.0, 1.0, 0.002125, 0.0, 0.0, 1.0, 0.002125, 0.0, 0.0, 1.0, 0.002125, 0.0, 0.0, 1.0, 0.002125, 0.0, 0.0, 1.0, 0.002125, 0.0, 0.0, 1.0, 0.002125, 0.0, 0.0, 1.0, 0.002125, 0.0, 0.0, 1.0, 0.002125, 0.0, 0.0, 1.0, 0.002125, 0.0, 0.0, 1.0, 0.002125, 0.0, 0.0, 1.0, 0.002125, 0.0, 0.0, 1.0, 0.002125, 0.0, 0.0, 1.0, 0.002125, 0.0, 0.0, 1.0, 0.002125, 0.0, 0.0, 1.0, 0.002125, 0.0, 0.0, 1.0, 0.002125, 0.0, 0.0, 1.0, 0.002125, 0.0, 0.0, 1.0, 0.002125, 0.0, 0.0, 1.0, 0.002125, 0.0, 0.0, 1.0, 0.002125, 0.0, 0.0, 1.0, 0.002125, 0.0, 0.0, 1.0, 0.002125, 0.0, 0.0, 1.0, 0.002125, 0.0, 0.0, 1.0, 0.002125, 0.0, 0.0, 1.0, 0.002125, 0.0, 0.0, 1.0, 0.002125, 0.0, 0.0, 1.0, 0.002125, 0.0, 0.0, 1.0, 0.002125, 0.0, 0.0, 1.0, 0.002125, 0.0, 0.0, 1.0, 0.002125, 0.0, 0.0, 1.0, 0.002125, 0.0, 0.0, 1.0, 0.002125, 0.0, 0.0, 1.0, 0.002125, 0.0, 0.0, 1.0, 0.002125, 0.0, 0.0, 1.0, 0.002125, 0.0, 0.0, 1.0, 0.002125, 0.0, 0.0, 1.0, 0.002125, 0.0, 0.0, 1.0, 0.002125, 0.0, 0.0, 1.0, 0.002125, 0.0, 0.0, 1.0, 0.002125, 0.0, 0.0, 1.0, 0.002125, 0.0, 0.0, 1.0, 0.002125, 0.0, 0.0, 1.0, 0.002125, 0.0, 0.0, 1.0, 0.002125, 0.0, 0.0, 1.0, 0.002125, 0.0, 0.0, 1.0, 0.002125, 0.0, 0.0, 1.0, 0.002125, 0.0, 0.0, 1.0, 0.002125, 0.0, 0.0, 1.0, 0.002125, 0.0, 0.0, 1.0, 0.002125, 0.0, 0.0, 1.0, 0.002125, 0.0, 0.0, 1.0, 0.002125, 0.0, 0.0, 1.0, 0.002125, 0.0, 0.0, 1.0, 0.002125, 0.0, 0.0, 1.0, 0.002125, 0.0, 0.0, 1.0, 0.002125, 0.0, 0.0, 1.0, 0.002125, 0.0, 0.0, 1.0, 0.002125, 0.0, 0.0, 1.0, 0.002125, 0.0, 0.0, 1.0, 0.002125, 0.0, 0.0, 1.0, 0.002125, 0.0, 0.0, 1.0, 0.002125, 0.0, 0.0, 1.0, 0.002125, 0.0, 0.0, 1.0, 0.002125, 0.0, 0.0, 1.0, 0.002125, 0.0, 0.0, 1.0, 0.002125, 0.0, 0.0, 1.0, 0.002125, 0.0, 0.0, 1.0, 0.002125, 0.0, 0.0, 1.0, 0.002125, 0.0, 0.0, 1.0, 0.002125, 0.0, 0.0, 1.0, 0.002125, 0.0, 0.0, 1.0, 0.002125, 0.0, 0.0, 1.0, 0.002125, 0.0, 0.0, 1.0, 0.002125, 0.0, 0.0, 1.0, 0.002125, 0.0, 0.0, 1.0, 0.002125, 0.0, 0.0, 1.0, 0.002125, 0.0, 0.0, 1.0, 0.002125, 0.0, 0.0, 1.0, 0.002125, 0.0, 0.0, 1.0, 0.002125, 0.0, 0.0, 1.0, 0.002125, 0.0, 0.0, 1.0, 0.002125, 0.0, 0.0, 1.0, 0.002125, 0.0, 0.0, 1.0, 0.002125, 0.0, 0.0, 1.0, 0.002125, 0.0, 0.0, 1.0, 0.002125, 0.0, 0.0, 1.0, 0.002125, 0.0, 0.0, 1.0, 0.002125, 0.0, 0.0, 1.0, 0.002125, 0.0, 0.0, 1.0, 0.002125, 0.0, 0.0, 1.0, 0.002125, 0.0, 0.0, 1.0, 0.002125, 0.0, 0.0, 1.0, 0.002125, 0.0, 0.0, 1.0, 0.002125, 0.0, 0.0, 1.0, 0.002125, 0.0, 0.0, 1.0, 0.002125, 0.0, 0.0, 1.0, 0.002125, 0.0, 0.0, 1.0, 0.002125, 0.0, 0.0, 1.0, 0.002125, 0.0, 0.0, 1.0, 0.002125, 0.0, 0.0, 1.0, 0.002125, 0.0, 0.0, 1.0, 0.002125, 0.0, 0.0, 1.0, 0.002125, 0.0, 0.0, 1.0, 0.002125, 0.0, 0.0, 1.0, 0.002125, 0.0, 0.0, 1.0, 0.002125, 0.0, 0.0, 1.0, 0.002125, 0.0, 0.0, 1.0, 0.002125, 0.0, 0.0, 1.0, 0.002125, 0.0, 0.0, 1.0, 0.002125, 0.0, 0.0, 1.0, 0.002125, 0.0, 0.0, 1.0, 0.002125, 0.0, 0.0, 1.0, 0.002125, 0.0, 0.0, 1.0, 0.002125, 0.0, 0.0, 1.0, 0.002125, 0.0, 0.0, 1.0, 0.002125, 0.0, 0.0, 1.0, 0.002125, 0.0, 0.0, 1.0, 0.002125, 0.0, 0.0, 1.0])
me_bridg2_3.materials.append(mat_bridg2_3)
me_bridg2_3.use_remesh_preserve_volume = False
me_bridg2_3.use_remesh_preserve_attributes = False
me_bridg2_3.use_mirror_vertex_groups = False
me_bridg2_3.update()

# ---- objects
ob_bridg2_3_shadowmesh = bpy.data.objects.new('bridg2_3_shadowmesh', me_bridg2_3_001)
ob_bridg2_3 = bpy.data.objects.new('bridg2_3', me_bridg2_3)

# ---- transforms, parenting, visibility, modifiers, constraints
ob_bridg2_3_shadowmesh.location = (0.0, 0.0, 0.0)
ob_bridg2_3_shadowmesh.rotation_euler = (-1.571, -0.0, 0.0)
ob_bridg2_3_shadowmesh.lineart.crease_threshold = 0.0
_vg = ob_bridg2_3_shadowmesh.vertex_groups.new(name='Group')
ob_bridg2_3.location = (0.0, 0.0, 0.0)
ob_bridg2_3.rotation_euler = (-1.571, -0.0, 0.0)
ob_bridg2_3.hide_viewport = True
ob_bridg2_3.lineart.crease_threshold = 0.0
_vg = ob_bridg2_3.vertex_groups.new(name='Group')

# ---- collection membership
col_collection_1.objects.link(ob_bridg2_3_shadowmesh)
col_collection_1.objects.link(ob_bridg2_3)

# ---- scene / render settings (as saved in the file)
scene.frame_start = 1; scene.frame_end = 2; scene.frame_set(1)
scene.render.engine = 'BLENDER_EEVEE_NEXT'
scene.render.resolution_percentage = 50
scene.render.dither_intensity = 0.0
scene.cycles.use_denoising = False
scene.cycles.samples = 10
scene.cycles.sampling_pattern = 'TABULATED_SOBOL'
scene.cycles.light_sampling_threshold = 0.0
scene.cycles.use_adaptive_sampling = False
scene.cycles.use_light_tree = False
scene.cycles.blur_glossy = 0.0
scene.cycles.pixel_filter_type = 'GAUSSIAN'
scene.cycles.sample_clamp_indirect = 0.0
scene.view_settings.view_transform = 'Standard'
bpy.context.view_layer.update()

# ---- added for rendering (the .blend has no active camera and no usable light): camera, sun
cam_auto = bpy.data.cameras.new('AutoCamera')
cam_auto.lens = 50.0
cam_auto.sensor_width = 36.0
cam_auto.clip_end = 1000.0
ob_auto_camera = bpy.data.objects.new('AutoCamera', cam_auto)
scene.collection.objects.link(ob_auto_camera)
ob_auto_camera.location = (4.10249, -4.92299, 3.28199)
ob_auto_camera.rotation_euler = (1.09748, -7.21219e-08, 0.694738)
scene.camera = ob_auto_camera
light_auto_sun = bpy.data.lights.new('AutoSun', 'SUN')
light_auto_sun.energy = 3.0
light_auto_sun.angle = 0.0523599
ob_auto_sun = bpy.data.objects.new('AutoSun', light_auto_sun)
scene.collection.objects.link(ob_auto_sun)
ob_auto_sun.rotation_euler = (0.872665, 0.174533, 0.523599)
bpy.context.view_layer.update()
